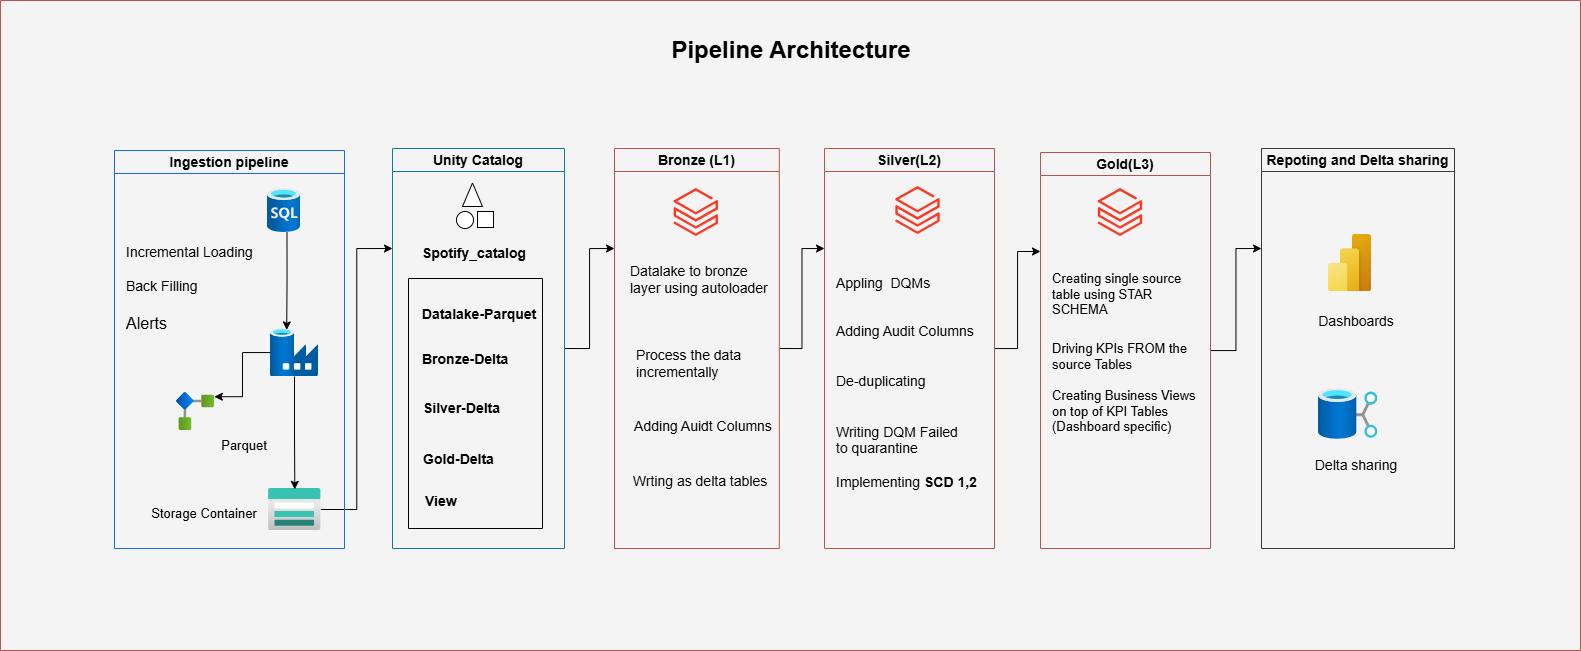

The diagram above was exported from draw.io. Its source (the exported page's mxGraphModel, read from the mxfile embedded in the PNG):
<mxGraphModel dx="1032" dy="663" grid="1" gridSize="10" guides="1" tooltips="1" connect="1" arrows="1" fold="1" page="1" pageScale="1" pageWidth="850" pageHeight="1100" background="#F4F4F4" math="0" shadow="0">
  <root>
    <mxCell id="0" />
    <mxCell id="1" parent="0" />
    <mxCell id="0E6I-NmnIXgd5bjYCgym-1" parent="1" style="image;aspect=fixed;html=1;points=[];align=center;fontSize=12;image=img/lib/azure2/databases/SQL_Database.svg;" value="" vertex="1">
      <mxGeometry height="44" width="33" x="307" y="208" as="geometry" />
    </mxCell>
    <mxCell id="0E6I-NmnIXgd5bjYCgym-2" parent="1" style="image;aspect=fixed;html=1;points=[];align=center;fontSize=12;image=img/lib/azure2/databases/Data_Factory.svg;" value="" vertex="1">
      <mxGeometry height="48" width="48" x="310" y="348" as="geometry" />
    </mxCell>
    <mxCell id="0E6I-NmnIXgd5bjYCgym-66" edge="1" parent="1" source="0E6I-NmnIXgd5bjYCgym-4" style="edgeStyle=orthogonalEdgeStyle;rounded=0;orthogonalLoop=1;jettySize=auto;html=1;entryX=0;entryY=0.25;entryDx=0;entryDy=0;" target="0E6I-NmnIXgd5bjYCgym-21">
      <mxGeometry relative="1" as="geometry" />
    </mxCell>
    <mxCell id="0E6I-NmnIXgd5bjYCgym-4" parent="1" style="image;aspect=fixed;html=1;points=[];align=center;fontSize=12;image=img/lib/azure2/storage/Storage_Accounts.svg;rotation=0;" value="" vertex="1">
      <mxGeometry height="42" width="52.5" x="308" y="508" as="geometry" />
    </mxCell>
    <mxCell id="0E6I-NmnIXgd5bjYCgym-9" parent="1" style="ellipse;whiteSpace=wrap;html=1;aspect=fixed;" value="" vertex="1">
      <mxGeometry height="17" width="17" x="496" y="231" as="geometry" />
    </mxCell>
    <mxCell id="0E6I-NmnIXgd5bjYCgym-10" parent="1" style="triangle;whiteSpace=wrap;html=1;rotation=-90;" value="" vertex="1">
      <mxGeometry height="20" width="23.5" x="500.25" y="204.25" as="geometry" />
    </mxCell>
    <mxCell id="0E6I-NmnIXgd5bjYCgym-12" parent="1" style="whiteSpace=wrap;html=1;aspect=fixed;" value="" vertex="1">
      <mxGeometry height="16" width="16" x="517" y="231" as="geometry" />
    </mxCell>
    <mxCell id="0E6I-NmnIXgd5bjYCgym-17" edge="1" parent="1" style="edgeStyle=orthogonalEdgeStyle;rounded=0;orthogonalLoop=1;jettySize=auto;html=1;entryX=0.338;entryY=0.03;entryDx=0;entryDy=0;entryPerimeter=0;" target="0E6I-NmnIXgd5bjYCgym-2">
      <mxGeometry relative="1" as="geometry">
        <mxPoint x="326.5" y="251.9999999999999" as="sourcePoint" />
      </mxGeometry>
    </mxCell>
    <mxCell id="0E6I-NmnIXgd5bjYCgym-18" edge="1" parent="1" source="0E6I-NmnIXgd5bjYCgym-2" style="edgeStyle=orthogonalEdgeStyle;rounded=0;orthogonalLoop=1;jettySize=auto;html=1;entryX=0.111;entryY=0.003;entryDx=0;entryDy=0;entryPerimeter=0;" target="0E6I-NmnIXgd5bjYCgym-15">
      <mxGeometry relative="1" as="geometry" />
    </mxCell>
    <mxCell id="0E6I-NmnIXgd5bjYCgym-20" edge="1" parent="1" source="0E6I-NmnIXgd5bjYCgym-2" style="edgeStyle=orthogonalEdgeStyle;rounded=0;orthogonalLoop=1;jettySize=auto;html=1;entryX=0.463;entryY=0.02;entryDx=0;entryDy=0;entryPerimeter=0;">
      <mxGeometry relative="1" as="geometry">
        <mxPoint x="334.3075000000001" y="508.8399999999999" as="targetPoint" />
      </mxGeometry>
    </mxCell>
    <mxCell id="0E6I-NmnIXgd5bjYCgym-59" edge="1" parent="1" source="0E6I-NmnIXgd5bjYCgym-21" style="edgeStyle=orthogonalEdgeStyle;rounded=0;orthogonalLoop=1;jettySize=auto;html=1;exitX=1;exitY=0.5;exitDx=0;exitDy=0;entryX=0;entryY=0.25;entryDx=0;entryDy=0;" target="0E6I-NmnIXgd5bjYCgym-22">
      <mxGeometry relative="1" as="geometry" />
    </mxCell>
    <mxCell id="0E6I-NmnIXgd5bjYCgym-21" parent="1" style="swimlane;whiteSpace=wrap;html=1;startSize=23;fillColor=none;strokeColor=#0e8088;" value="&lt;font style=&quot;font-size: 14px;&quot;&gt;Unity Catalog&lt;/font&gt;" vertex="1">
      <mxGeometry height="400" width="172" x="432" y="168" as="geometry" />
    </mxCell>
    <mxCell id="0E6I-NmnIXgd5bjYCgym-29" parent="0E6I-NmnIXgd5bjYCgym-21" style="text;html=1;whiteSpace=wrap;strokeColor=none;fillColor=none;align=center;verticalAlign=middle;rounded=0;" value="&lt;font style=&quot;font-size: 14px;&quot;&gt;&lt;b style=&quot;&quot;&gt;Spotify_catalog&lt;/b&gt;&lt;/font&gt;&lt;div&gt;&lt;br&gt;&lt;/div&gt;" vertex="1">
      <mxGeometry height="30" width="60" x="52" y="97" as="geometry" />
    </mxCell>
    <mxCell id="0E6I-NmnIXgd5bjYCgym-31" parent="0E6I-NmnIXgd5bjYCgym-21" style="text;html=1;whiteSpace=wrap;strokeColor=none;fillColor=none;align=center;verticalAlign=middle;rounded=0;" value="&lt;div&gt;&lt;b style=&quot;&quot;&gt;&lt;font style=&quot;font-size: 14px;&quot;&gt;&lt;font style=&quot;&quot;&gt;Datalake-&lt;/font&gt;&lt;font style=&quot;&quot;&gt;Parquet&lt;/font&gt;&lt;/font&gt;&lt;/b&gt;&lt;/div&gt;" vertex="1">
      <mxGeometry height="30" width="119.75" x="27.25" y="151" as="geometry" />
    </mxCell>
    <mxCell id="0E6I-NmnIXgd5bjYCgym-34" parent="0E6I-NmnIXgd5bjYCgym-21" style="text;html=1;whiteSpace=wrap;strokeColor=none;fillColor=none;align=left;verticalAlign=middle;rounded=0;" value="&lt;b style=&quot;&quot;&gt;&lt;font style=&quot;font-size: 14px;&quot;&gt;&lt;font style=&quot;&quot;&gt;Bronze-&lt;/font&gt;&lt;font style=&quot;&quot;&gt;Delta&lt;/font&gt;&lt;/font&gt;&lt;/b&gt;" vertex="1">
      <mxGeometry height="30" width="135" x="28" y="196" as="geometry" />
    </mxCell>
    <mxCell id="0E6I-NmnIXgd5bjYCgym-37" parent="0E6I-NmnIXgd5bjYCgym-21" style="text;html=1;whiteSpace=wrap;strokeColor=none;fillColor=none;align=center;verticalAlign=middle;rounded=0;" value="&lt;b style=&quot;&quot;&gt;&lt;font style=&quot;font-size: 14px;&quot;&gt;&lt;font style=&quot;&quot;&gt;Silver-&lt;/font&gt;&lt;font style=&quot;&quot;&gt;Delta&lt;/font&gt;&lt;/font&gt;&lt;/b&gt;" vertex="1">
      <mxGeometry height="30" width="99" x="20" y="245" as="geometry" />
    </mxCell>
    <mxCell id="0E6I-NmnIXgd5bjYCgym-35" parent="0E6I-NmnIXgd5bjYCgym-21" style="text;html=1;whiteSpace=wrap;strokeColor=none;fillColor=none;align=center;verticalAlign=middle;rounded=0;" value="&lt;b style=&quot;&quot;&gt;&lt;font style=&quot;font-size: 14px;&quot;&gt;&lt;font style=&quot;&quot;&gt;Gold-&lt;/font&gt;&lt;font style=&quot;&quot;&gt;Delta&lt;/font&gt;&lt;/font&gt;&lt;/b&gt;" vertex="1">
      <mxGeometry height="30" width="99" x="17" y="296" as="geometry" />
    </mxCell>
    <mxCell id="0E6I-NmnIXgd5bjYCgym-43" parent="0E6I-NmnIXgd5bjYCgym-21" style="swimlane;startSize=0;" value="" vertex="1">
      <mxGeometry height="250" width="134" x="16" y="130" as="geometry">
        <mxRectangle height="40" width="50" x="16" y="140" as="alternateBounds" />
      </mxGeometry>
    </mxCell>
    <mxCell id="0E6I-NmnIXgd5bjYCgym-39" parent="0E6I-NmnIXgd5bjYCgym-43" style="text;html=1;whiteSpace=wrap;strokeColor=none;fillColor=none;align=left;verticalAlign=middle;rounded=0;" value="&lt;b style=&quot;&quot;&gt;&lt;font style=&quot;font-size: 14px;&quot;&gt;View&lt;/font&gt;&lt;/b&gt;" vertex="1">
      <mxGeometry height="30" width="91" x="15" y="208" as="geometry" />
    </mxCell>
    <mxCell id="0E6I-NmnIXgd5bjYCgym-60" edge="1" parent="1" source="0E6I-NmnIXgd5bjYCgym-22" style="edgeStyle=orthogonalEdgeStyle;rounded=0;orthogonalLoop=1;jettySize=auto;html=1;exitX=1;exitY=0.5;exitDx=0;exitDy=0;entryX=0;entryY=0.25;entryDx=0;entryDy=0;" target="0E6I-NmnIXgd5bjYCgym-23">
      <mxGeometry relative="1" as="geometry">
        <mxPoint x="904" y="278" as="targetPoint" />
      </mxGeometry>
    </mxCell>
    <mxCell id="0E6I-NmnIXgd5bjYCgym-22" parent="1" style="swimlane;whiteSpace=wrap;html=1;fillColor=none;gradientColor=#ea6b66;strokeColor=#b85450;" value="&lt;font style=&quot;font-size: 14px;&quot;&gt;Bronze (L1)&lt;/font&gt;" vertex="1">
      <mxGeometry height="400" width="164.8" x="654" y="168" as="geometry" />
    </mxCell>
    <mxCell id="0E6I-NmnIXgd5bjYCgym-47" parent="0E6I-NmnIXgd5bjYCgym-22" style="text;html=1;whiteSpace=wrap;strokeColor=none;fillColor=none;align=left;verticalAlign=middle;rounded=0;" value="&lt;font style=&quot;font-size: 14px;&quot;&gt;Datalake to bronze layer using autoloader&lt;/font&gt;" vertex="1">
      <mxGeometry height="40" width="152.6" x="13.669999999999998" y="111" as="geometry" />
    </mxCell>
    <mxCell id="0E6I-NmnIXgd5bjYCgym-52" parent="0E6I-NmnIXgd5bjYCgym-22" style="text;html=1;whiteSpace=wrap;strokeColor=none;fillColor=none;align=center;verticalAlign=middle;rounded=0;" value="&lt;span style=&quot;font-size: 14px;&quot;&gt;Wrting as delta tables&lt;/span&gt;" vertex="1">
      <mxGeometry height="30" width="160" x="6.270000000000017" y="318" as="geometry" />
    </mxCell>
    <mxCell id="0E6I-NmnIXgd5bjYCgym-54" parent="0E6I-NmnIXgd5bjYCgym-22" style="text;html=1;whiteSpace=wrap;strokeColor=none;fillColor=none;align=left;verticalAlign=middle;rounded=0;" value="&lt;font style=&quot;font-size: 14px;&quot;&gt;Process the data incrementally&amp;nbsp;&lt;/font&gt;" vertex="1">
      <mxGeometry height="30" width="170" x="20.00000000000001" y="200" as="geometry" />
    </mxCell>
    <mxCell id="0E6I-NmnIXgd5bjYCgym-6" parent="0E6I-NmnIXgd5bjYCgym-22" style="image;aspect=fixed;html=1;points=[];align=center;fontSize=12;image=img/lib/azure2/analytics/Azure_Databricks.svg;" value="" vertex="1">
      <mxGeometry height="48" width="44.33" x="59.639999999999986" y="40" as="geometry" />
    </mxCell>
    <mxCell id="0E6I-NmnIXgd5bjYCgym-61" edge="1" parent="1" source="0E6I-NmnIXgd5bjYCgym-23" style="edgeStyle=orthogonalEdgeStyle;rounded=0;orthogonalLoop=1;jettySize=auto;html=1;entryX=0;entryY=0.25;entryDx=0;entryDy=0;" target="0E6I-NmnIXgd5bjYCgym-24">
      <mxGeometry relative="1" as="geometry" />
    </mxCell>
    <mxCell id="0E6I-NmnIXgd5bjYCgym-23" parent="1" style="swimlane;whiteSpace=wrap;html=1;startSize=23;fillColor=none;gradientColor=#ea6b66;strokeColor=#b85450;" value="&lt;font style=&quot;font-size: 14px;&quot;&gt;Silver(L2)&lt;/font&gt;" vertex="1">
      <mxGeometry height="400" width="170" x="864" y="168" as="geometry" />
    </mxCell>
    <mxCell id="0E6I-NmnIXgd5bjYCgym-7" parent="0E6I-NmnIXgd5bjYCgym-23" style="image;aspect=fixed;html=1;points=[];align=center;fontSize=12;image=img/lib/azure2/analytics/Azure_Databricks.svg;" value="" vertex="1">
      <mxGeometry height="48" width="44.33" x="71.34000000000003" y="38" as="geometry" />
    </mxCell>
    <mxCell id="0E6I-NmnIXgd5bjYCgym-55" parent="0E6I-NmnIXgd5bjYCgym-23" style="text;html=1;whiteSpace=wrap;strokeColor=none;fillColor=none;align=left;verticalAlign=middle;rounded=0;" value="&lt;span style=&quot;font-size: 14px;&quot;&gt;Appling&amp;nbsp; DQMs&amp;nbsp;&lt;/span&gt;&lt;div&gt;&lt;span style=&quot;font-size: 14px;&quot;&gt;&lt;br&gt;&lt;/span&gt;&lt;div&gt;&lt;br&gt;&lt;/div&gt;&lt;div&gt;&lt;div&gt;&lt;span style=&quot;font-size: 14px;&quot;&gt;Adding Audit Columns&lt;/span&gt;&lt;/div&gt;&lt;div&gt;&lt;span style=&quot;font-size: 14px;&quot;&gt;&lt;br&gt;&lt;/span&gt;&lt;/div&gt;&lt;div&gt;&lt;span style=&quot;font-size: 14px;&quot;&gt;&lt;br&gt;&lt;/span&gt;&lt;/div&gt;&lt;div&gt;&lt;span style=&quot;font-size: 14px;&quot;&gt;De-duplicating&lt;/span&gt;&lt;/div&gt;&lt;div&gt;&lt;span style=&quot;font-size: 14px;&quot;&gt;&lt;br&gt;&lt;/span&gt;&lt;/div&gt;&lt;div&gt;&lt;span style=&quot;font-size: 14px;&quot;&gt;&lt;br&gt;&lt;/span&gt;&lt;/div&gt;&lt;div&gt;&lt;span style=&quot;font-size: 14px;&quot;&gt;Writing DQM Failed to&lt;/span&gt;&lt;span style=&quot;font-size: 14px; background-color: transparent; color: light-dark(rgb(0, 0, 0), rgb(255, 255, 255));&quot;&gt;&amp;nbsp;quarantine&lt;/span&gt;&lt;/div&gt;&lt;/div&gt;&lt;div&gt;&lt;span style=&quot;font-size: 14px;&quot;&gt;&lt;br&gt;&lt;/span&gt;&lt;/div&gt;&lt;div&gt;&lt;span style=&quot;font-size: 14px;&quot;&gt;Implementing&amp;nbsp;&lt;b&gt;SCD 1,2&lt;/b&gt;&lt;/span&gt;&lt;/div&gt;&lt;/div&gt;&lt;div&gt;&lt;span style=&quot;font-size: 14px;&quot;&gt;&lt;b&gt;&lt;br&gt;&lt;/b&gt;&lt;/span&gt;&lt;/div&gt;&lt;div&gt;&lt;span style=&quot;font-size: 14px;&quot;&gt;&lt;b&gt;&lt;br&gt;&lt;/b&gt;&lt;/span&gt;&lt;/div&gt;" vertex="1">
      <mxGeometry height="281" width="167" x="10.01" y="110" as="geometry" />
    </mxCell>
    <mxCell id="0E6I-NmnIXgd5bjYCgym-69" edge="1" parent="1" source="0E6I-NmnIXgd5bjYCgym-24" style="edgeStyle=orthogonalEdgeStyle;rounded=0;orthogonalLoop=1;jettySize=auto;html=1;entryX=0;entryY=0.25;entryDx=0;entryDy=0;" target="0E6I-NmnIXgd5bjYCgym-25">
      <mxGeometry relative="1" as="geometry" />
    </mxCell>
    <mxCell id="0E6I-NmnIXgd5bjYCgym-24" parent="1" style="swimlane;whiteSpace=wrap;html=1;align=center;fillColor=none;gradientColor=#ea6b66;strokeColor=#b85450;" value="&lt;div&gt;&lt;font style=&quot;font-size: 14px;&quot;&gt;Gold(L3)&lt;/font&gt;&lt;/div&gt;" vertex="1">
      <mxGeometry height="396" width="170" x="1080" y="172" as="geometry" />
    </mxCell>
    <mxCell id="0E6I-NmnIXgd5bjYCgym-57" parent="0E6I-NmnIXgd5bjYCgym-24" style="text;html=1;whiteSpace=wrap;strokeColor=none;fillColor=none;align=left;verticalAlign=middle;rounded=0;" value="&lt;font style=&quot;font-size: 13px;&quot;&gt;Creating single source table using STAR SCHEMA&lt;/font&gt;&lt;div&gt;&lt;br&gt;&lt;/div&gt;" vertex="1">
      <mxGeometry height="63" width="160" x="10" y="117" as="geometry" />
    </mxCell>
    <mxCell id="0E6I-NmnIXgd5bjYCgym-8" parent="0E6I-NmnIXgd5bjYCgym-24" style="image;aspect=fixed;html=1;points=[];align=center;fontSize=12;image=img/lib/azure2/analytics/Azure_Databricks.svg;" value="" vertex="1">
      <mxGeometry height="48" width="44.33" x="57.84000000000003" y="36" as="geometry" />
    </mxCell>
    <mxCell id="0E6I-NmnIXgd5bjYCgym-75" parent="0E6I-NmnIXgd5bjYCgym-24" style="text;html=1;whiteSpace=wrap;strokeColor=none;fillColor=none;align=left;verticalAlign=middle;rounded=0;" value="&lt;font style=&quot;font-size: 13px;&quot;&gt;&lt;br&gt;&lt;/font&gt;&lt;div&gt;&lt;div&gt;&lt;font style=&quot;font-size: 13px;&quot;&gt;Driving KPIs FROM the source Tables&lt;/font&gt;&lt;/div&gt;&lt;div&gt;&lt;font style=&quot;font-size: 13px;&quot;&gt;&lt;br&gt;&lt;/font&gt;&lt;/div&gt;&lt;div&gt;&lt;font style=&quot;font-size: 13px;&quot;&gt;Creating Business Views on top of KPI Tables&lt;/font&gt;&lt;/div&gt;&lt;div&gt;&lt;font style=&quot;font-size: 13px;&quot;&gt;(Dashboard specific)&lt;/font&gt;&lt;/div&gt;&lt;div&gt;&lt;br&gt;&lt;/div&gt;&lt;/div&gt;" vertex="1">
      <mxGeometry height="180" width="150" x="10.009999999999991" y="145" as="geometry" />
    </mxCell>
    <mxCell id="0E6I-NmnIXgd5bjYCgym-25" parent="1" style="swimlane;whiteSpace=wrap;html=1;fillColor=none;strokeColor=light-dark(#36393D,#66B2FF);" value="&lt;font style=&quot;font-size: 14px;&quot;&gt;Repoting and Delta sharing&lt;/font&gt;" vertex="1">
      <mxGeometry height="400" width="193" x="1301" y="168" as="geometry" />
    </mxCell>
    <mxCell id="0E6I-NmnIXgd5bjYCgym-67" parent="0E6I-NmnIXgd5bjYCgym-25" style="image;aspect=fixed;html=1;points=[];align=center;fontSize=12;image=img/lib/azure2/power_platform/PowerBI.svg;" value="" vertex="1">
      <mxGeometry height="57.33" width="43" x="67" y="86" as="geometry" />
    </mxCell>
    <mxCell id="0E6I-NmnIXgd5bjYCgym-68" parent="0E6I-NmnIXgd5bjYCgym-25" style="image;aspect=fixed;html=1;points=[];align=center;fontSize=12;image=img/lib/azure2/storage/Data_Shares.svg;" value="" vertex="1">
      <mxGeometry height="51" width="59.35" x="57" y="240" as="geometry" />
    </mxCell>
    <mxCell id="0E6I-NmnIXgd5bjYCgym-71" parent="0E6I-NmnIXgd5bjYCgym-25" style="text;html=1;whiteSpace=wrap;strokeColor=none;fillColor=none;align=center;verticalAlign=middle;rounded=0;" value="&lt;font style=&quot;font-size: 14px;&quot;&gt;Dashboards&lt;/font&gt;" vertex="1">
      <mxGeometry height="30" width="60" x="65" y="158" as="geometry" />
    </mxCell>
    <mxCell id="0E6I-NmnIXgd5bjYCgym-72" parent="0E6I-NmnIXgd5bjYCgym-25" style="text;html=1;whiteSpace=wrap;strokeColor=none;fillColor=none;align=center;verticalAlign=middle;rounded=0;" value="&lt;font style=&quot;font-size: 14px;&quot;&gt;Delta sharing&lt;/font&gt;&lt;div&gt;&lt;br&gt;&lt;/div&gt;" vertex="1">
      <mxGeometry height="30" width="100" x="45" y="309" as="geometry" />
    </mxCell>
    <mxCell id="0E6I-NmnIXgd5bjYCgym-26" parent="1" style="swimlane;whiteSpace=wrap;html=1;strokeColor=#1A66FF;fillColor=none;" value="&lt;font style=&quot;font-size: 14px;&quot;&gt;Ingestion pipeline&lt;/font&gt;" vertex="1">
      <mxGeometry height="398" width="230" x="154" y="170" as="geometry" />
    </mxCell>
    <mxCell id="0E6I-NmnIXgd5bjYCgym-49" parent="0E6I-NmnIXgd5bjYCgym-26" style="text;html=1;whiteSpace=wrap;strokeColor=none;fillColor=none;align=center;verticalAlign=middle;rounded=0;" value="&lt;font style=&quot;font-size: 13px;&quot;&gt;Parquet&lt;/font&gt;" vertex="1">
      <mxGeometry height="30" width="60" x="100" y="280" as="geometry" />
    </mxCell>
    <mxCell id="0E6I-NmnIXgd5bjYCgym-15" parent="0E6I-NmnIXgd5bjYCgym-26" style="image;aspect=fixed;html=1;points=[];align=center;fontSize=12;image=img/lib/azure2/integration/Logic_Apps_Custom_Connector.svg;direction=south;" value="" vertex="1">
      <mxGeometry height="38" width="38" x="62" y="242" as="geometry" />
    </mxCell>
    <mxCell id="0E6I-NmnIXgd5bjYCgym-62" parent="0E6I-NmnIXgd5bjYCgym-26" style="text;html=1;whiteSpace=wrap;strokeColor=none;fillColor=none;align=left;verticalAlign=middle;rounded=0;" value="&lt;font style=&quot;font-size: 14px;&quot;&gt;Incremental Loading&lt;/font&gt;&lt;div&gt;&lt;font style=&quot;font-size: 14px;&quot;&gt;&lt;br&gt;&lt;/font&gt;&lt;/div&gt;&lt;div&gt;&lt;font style=&quot;font-size: 14px;&quot;&gt;Back Filling&amp;nbsp;&lt;/font&gt;&lt;/div&gt;&lt;div&gt;&lt;font size=&quot;3&quot;&gt;&lt;br&gt;&lt;/font&gt;&lt;/div&gt;&lt;div&gt;&lt;font size=&quot;3&quot;&gt;Alerts&amp;nbsp;&lt;/font&gt;&lt;/div&gt;" vertex="1">
      <mxGeometry height="80" width="140" x="10" y="98" as="geometry" />
    </mxCell>
    <mxCell id="0E6I-NmnIXgd5bjYCgym-77" parent="0E6I-NmnIXgd5bjYCgym-26" style="text;html=1;whiteSpace=wrap;strokeColor=none;fillColor=none;align=center;verticalAlign=middle;rounded=0;" value="&lt;font style=&quot;font-size: 13px;&quot;&gt;Storage Container&lt;/font&gt;" vertex="1">
      <mxGeometry height="30" width="120" x="30" y="348" as="geometry" />
    </mxCell>
    <mxCell id="0E6I-NmnIXgd5bjYCgym-51" parent="1" style="text;html=1;whiteSpace=wrap;strokeColor=none;fillColor=none;align=center;verticalAlign=middle;rounded=0;" value="&lt;font style=&quot;font-size: 14px;&quot;&gt;Adding Auidt Columns&lt;/font&gt;" vertex="1">
      <mxGeometry height="30" width="160" x="663" y="431" as="geometry" />
    </mxCell>
    <mxCell id="0E6I-NmnIXgd5bjYCgym-78" parent="1" style="swimlane;startSize=0;fillColor=#f8cecc;gradientColor=#ea6b66;strokeColor=#b85450;swimlaneFillColor=none;" value="" vertex="1">
      <mxGeometry height="650" width="1580" x="40" y="20" as="geometry" />
    </mxCell>
    <mxCell id="0E6I-NmnIXgd5bjYCgym-79" parent="1" style="text;html=1;whiteSpace=wrap;strokeColor=none;fillColor=none;align=center;verticalAlign=middle;rounded=0;" value="&lt;font style=&quot;font-size: 24px;&quot;&gt;&lt;b&gt;Pipeline Architecture&lt;/b&gt;&lt;/font&gt;" vertex="1">
      <mxGeometry height="30" width="290" x="686" y="55" as="geometry" />
    </mxCell>
  </root>
</mxGraphModel>